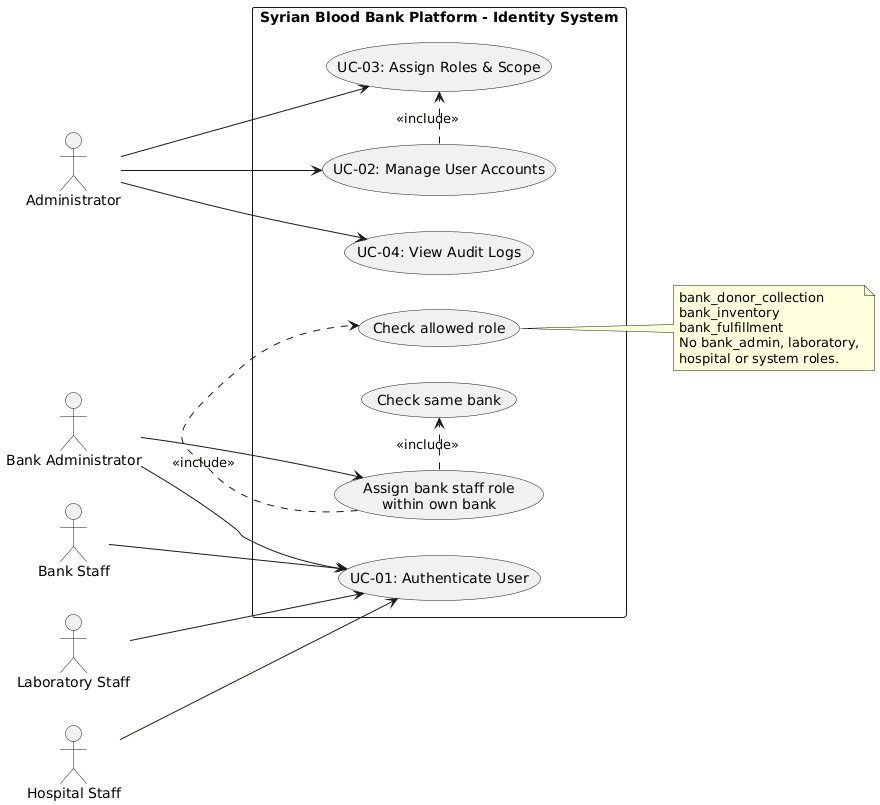

The diagram above was rendered by PlantUML. Its source (embedded in the PNG):
@startuml
left to right direction
skinparam packageStyle rectangle

actor "Administrator" as Admin
actor "Bank Administrator" as BankAdmin
actor "Bank Staff" as BankStaff
actor "Laboratory Staff" as LabStaff
actor "Hospital Staff" as HospitalStaff

rectangle "Syrian Blood Bank Platform - Identity System" {
    usecase "UC-01: Authenticate User" as UC_Auth
    usecase "UC-02: Manage User Accounts" as UC_Manage
    usecase "UC-03: Assign Roles & Scope" as UC_Assign
    usecase "Assign bank staff role\nwithin own bank" as UC_BankAssign
    usecase "Check same bank" as UC_SameBank
    usecase "Check allowed role" as UC_AllowedRole
    usecase "UC-04: View Audit Logs" as UC_Audit
}

Admin --> UC_Manage
Admin --> UC_Assign
Admin --> UC_Audit
BankAdmin --> UC_Auth
BankAdmin --> UC_BankAssign

BankStaff --> UC_Auth
LabStaff --> UC_Auth
HospitalStaff --> UC_Auth

UC_Manage .> UC_Assign : <<include>>
UC_BankAssign .> UC_SameBank : <<include>>
UC_BankAssign .> UC_AllowedRole : <<include>>

note right of UC_AllowedRole
  bank_donor_collection
  bank_inventory
  bank_fulfillment
  No bank_admin, laboratory,
  hospital or system roles.
end note
@enduml